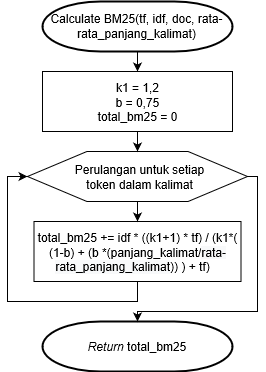

The diagram above was exported from draw.io. Its source (the exported page's mxGraphModel, read from the mxfile embedded in the PNG):
<mxGraphModel grid="1" shadow="0" math="0" pageHeight="1169" pageWidth="827" pageScale="1" page="1" fold="1" arrows="1" connect="1" tooltips="1" guides="1" gridSize="10" dy="474" dx="409">
  <root>
    <mxCell id="iSXKsKcUHWUlxuzjqjHe-0" />
    <mxCell id="iSXKsKcUHWUlxuzjqjHe-1" parent="iSXKsKcUHWUlxuzjqjHe-0" />
    <mxCell id="AwK8xVAfapHqZfEga2Qb-0" value="" parent="iSXKsKcUHWUlxuzjqjHe-1" edge="1" style="edgeStyle=orthogonalEdgeStyle;rounded=0;orthogonalLoop=1;jettySize=auto;html=1;">
      <mxGeometry as="geometry" relative="1">
        <mxPoint as="targetPoint" x="417.8571428571429" y="320.0000000000001" />
        <mxPoint as="sourcePoint" x="418" y="300.0000000000001" />
      </mxGeometry>
    </mxCell>
    <mxCell id="AwK8xVAfapHqZfEga2Qb-1" value="Calculate BM25(tf, idf, doc, rata-rata_panjang_kalimat)" parent="iSXKsKcUHWUlxuzjqjHe-1" style="strokeWidth=2;html=1;shape=mxgraph.flowchart.terminator;whiteSpace=wrap;" vertex="1">
      <mxGeometry as="geometry" height="50" width="190" x="323" y="250" />
    </mxCell>
    <mxCell id="AwK8xVAfapHqZfEga2Qb-2" value="" parent="iSXKsKcUHWUlxuzjqjHe-1" style="group" vertex="1" connectable="0">
      <mxGeometry as="geometry" height="50" width="220" x="308" y="400" />
    </mxCell>
    <mxCell id="AwK8xVAfapHqZfEga2Qb-3" value="" parent="AwK8xVAfapHqZfEga2Qb-2" style="group" vertex="1" connectable="0">
      <mxGeometry as="geometry" height="50" width="220" />
    </mxCell>
    <mxCell id="lmMv2-pQLP7xREOEjwX3-1" value="" parent="AwK8xVAfapHqZfEga2Qb-3" style="group" vertex="1" connectable="0">
      <mxGeometry as="geometry" height="50" width="220" />
    </mxCell>
    <mxCell id="AwK8xVAfapHqZfEga2Qb-4" value="" parent="lmMv2-pQLP7xREOEjwX3-1" style="verticalLabelPosition=bottom;verticalAlign=top;html=1;shape=hexagon;perimeter=hexagonPerimeter2;arcSize=6;size=0.27;" vertex="1">
      <mxGeometry as="geometry" height="50" width="220" />
    </mxCell>
    <mxCell id="AwK8xVAfapHqZfEga2Qb-5" value="Perulangan untuk setiap token dalam kalimat" parent="lmMv2-pQLP7xREOEjwX3-1" style="text;html=1;strokeColor=none;fillColor=none;align=center;verticalAlign=middle;whiteSpace=wrap;rounded=0;" vertex="1">
      <mxGeometry as="geometry" height="30" width="135" x="45" y="10" />
    </mxCell>
    <mxCell id="AwK8xVAfapHqZfEga2Qb-6" parent="iSXKsKcUHWUlxuzjqjHe-1" target="AwK8xVAfapHqZfEga2Qb-4" source="AwK8xVAfapHqZfEga2Qb-7" edge="1" style="edgeStyle=orthogonalEdgeStyle;rounded=0;orthogonalLoop=1;jettySize=auto;html=1;entryX=0;entryY=0.5;entryDx=0;entryDy=0;">
      <mxGeometry as="geometry" relative="1">
        <Array as="points">
          <mxPoint x="418" y="550" />
          <mxPoint x="288" y="550" />
          <mxPoint x="288" y="425" />
        </Array>
      </mxGeometry>
    </mxCell>
    <mxCell id="AwK8xVAfapHqZfEga2Qb-7" value="total_bm25 += idf * ((k1+1) * tf) / (k1*( (1-b) + (b *(panjang_kalimat/&lt;span style=&quot;display: inline ; float: none ; background-color: rgb(248 , 249 , 250) ; color: rgb(0 , 0 , 0) ; font-family: &amp;#34;helvetica&amp;#34; ; font-size: 12px ; font-style: normal ; font-variant: normal ; font-weight: normal ; letter-spacing: normal ; line-height: 1.2 ; overflow-wrap: normal ; text-align: center ; text-decoration: none ; text-indent: 0px ; text-transform: none ; white-space: normal ; word-spacing: 0px&quot;&gt;rata-rata_panjang_kalimat&lt;/span&gt;)) ) + tf) &amp;nbsp;&amp;nbsp;" parent="iSXKsKcUHWUlxuzjqjHe-1" style="rounded=0;whiteSpace=wrap;html=1;" vertex="1">
      <mxGeometry as="geometry" height="60" width="207" x="314.5" y="470" />
    </mxCell>
    <mxCell id="AwK8xVAfapHqZfEga2Qb-8" value="" parent="iSXKsKcUHWUlxuzjqjHe-1" target="AwK8xVAfapHqZfEga2Qb-7" source="AwK8xVAfapHqZfEga2Qb-4" edge="1" style="edgeStyle=orthogonalEdgeStyle;rounded=0;orthogonalLoop=1;jettySize=auto;html=1;">
      <mxGeometry as="geometry" relative="1" />
    </mxCell>
    <mxCell id="AwK8xVAfapHqZfEga2Qb-9" value="&lt;i&gt;Return&lt;/i&gt; total_bm25" parent="iSXKsKcUHWUlxuzjqjHe-1" style="strokeWidth=2;html=1;shape=mxgraph.flowchart.terminator;whiteSpace=wrap;" vertex="1">
      <mxGeometry as="geometry" height="50" width="190" x="323" y="570" />
    </mxCell>
    <mxCell id="AwK8xVAfapHqZfEga2Qb-10" parent="iSXKsKcUHWUlxuzjqjHe-1" target="AwK8xVAfapHqZfEga2Qb-9" source="AwK8xVAfapHqZfEga2Qb-4" edge="1" style="edgeStyle=orthogonalEdgeStyle;rounded=0;orthogonalLoop=1;jettySize=auto;html=1;entryX=0.5;entryY=0;entryDx=0;entryDy=0;entryPerimeter=0;">
      <mxGeometry as="geometry" relative="1">
        <Array as="points">
          <mxPoint x="538" y="425" />
          <mxPoint x="538" y="560" />
          <mxPoint x="418" y="560" />
        </Array>
      </mxGeometry>
    </mxCell>
    <mxCell id="AwK8xVAfapHqZfEga2Qb-11" parent="iSXKsKcUHWUlxuzjqjHe-1" target="AwK8xVAfapHqZfEga2Qb-4" source="AwK8xVAfapHqZfEga2Qb-12" edge="1" style="edgeStyle=orthogonalEdgeStyle;rounded=0;orthogonalLoop=1;jettySize=auto;html=1;entryX=0.5;entryY=0;entryDx=0;entryDy=0;">
      <mxGeometry as="geometry" relative="1" />
    </mxCell>
    <mxCell id="AwK8xVAfapHqZfEga2Qb-12" value="k1 = 1,2&lt;br&gt;b = 0,75&lt;br&gt;total_bm25 = 0" parent="iSXKsKcUHWUlxuzjqjHe-1" style="rounded=0;whiteSpace=wrap;html=1;" vertex="1">
      <mxGeometry as="geometry" height="60" width="190" x="323" y="320" />
    </mxCell>
  </root>
</mxGraphModel>